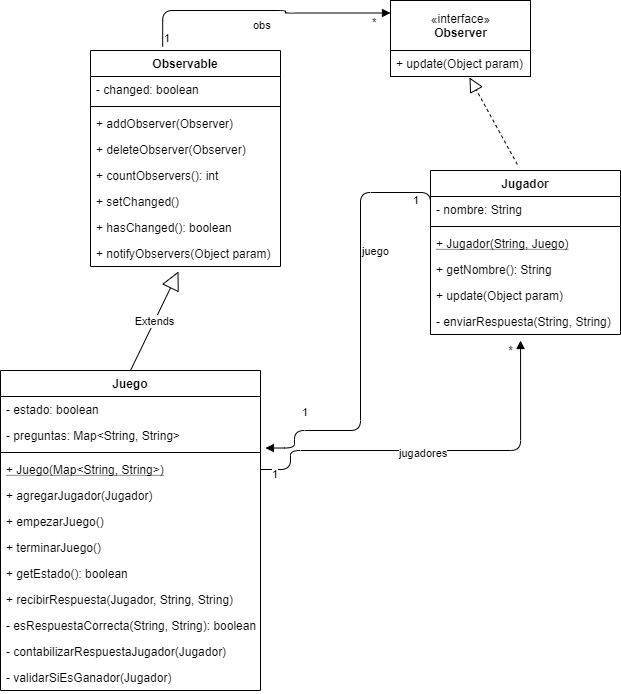

The diagram above was exported from draw.io. Its source (the exported page's mxGraphModel, read from the mxfile embedded in the PNG):
<mxGraphModel dx="1014" dy="462" grid="1" gridSize="10" guides="1" tooltips="1" connect="1" arrows="1" fold="1" page="1" pageScale="1" pageWidth="827" pageHeight="1169" math="0" shadow="0">
  <root>
    <mxCell id="WIyWlLk6GJQsqaUBKTNV-0" />
    <mxCell id="WIyWlLk6GJQsqaUBKTNV-1" parent="WIyWlLk6GJQsqaUBKTNV-0" />
    <mxCell id="VIzHY8JKkr_UEbalkoJO-12" value="«interface»&lt;br&gt;&lt;b&gt;Observer&lt;/b&gt;" style="html=1;" vertex="1" parent="WIyWlLk6GJQsqaUBKTNV-1">
      <mxGeometry x="420" y="30" width="140" height="50" as="geometry" />
    </mxCell>
    <mxCell id="VIzHY8JKkr_UEbalkoJO-13" value="+ update(Object param)" style="text;fillColor=none;align=left;verticalAlign=top;spacingLeft=4;spacingRight=4;overflow=hidden;rotatable=0;points=[[0,0.5],[1,0.5]];portConstraint=eastwest;strokeColor=#000000;" vertex="1" parent="WIyWlLk6GJQsqaUBKTNV-1">
      <mxGeometry x="420" y="80" width="140" height="26" as="geometry" />
    </mxCell>
    <mxCell id="VIzHY8JKkr_UEbalkoJO-18" value="Observable" style="swimlane;fontStyle=1;align=center;verticalAlign=top;childLayout=stackLayout;horizontal=1;startSize=26;horizontalStack=0;resizeParent=1;resizeParentMax=0;resizeLast=0;collapsible=1;marginBottom=0;strokeColor=#000000;" vertex="1" parent="WIyWlLk6GJQsqaUBKTNV-1">
      <mxGeometry x="120" y="80" width="190" height="216" as="geometry" />
    </mxCell>
    <mxCell id="VIzHY8JKkr_UEbalkoJO-19" value="- changed: boolean" style="text;strokeColor=none;fillColor=none;align=left;verticalAlign=top;spacingLeft=4;spacingRight=4;overflow=hidden;rotatable=0;points=[[0,0.5],[1,0.5]];portConstraint=eastwest;" vertex="1" parent="VIzHY8JKkr_UEbalkoJO-18">
      <mxGeometry y="26" width="190" height="26" as="geometry" />
    </mxCell>
    <mxCell id="VIzHY8JKkr_UEbalkoJO-20" value="" style="line;strokeWidth=1;fillColor=none;align=left;verticalAlign=middle;spacingTop=-1;spacingLeft=3;spacingRight=3;rotatable=0;labelPosition=right;points=[];portConstraint=eastwest;" vertex="1" parent="VIzHY8JKkr_UEbalkoJO-18">
      <mxGeometry y="52" width="190" height="8" as="geometry" />
    </mxCell>
    <mxCell id="VIzHY8JKkr_UEbalkoJO-21" value="+ addObserver(Observer)" style="text;strokeColor=none;fillColor=none;align=left;verticalAlign=top;spacingLeft=4;spacingRight=4;overflow=hidden;rotatable=0;points=[[0,0.5],[1,0.5]];portConstraint=eastwest;" vertex="1" parent="VIzHY8JKkr_UEbalkoJO-18">
      <mxGeometry y="60" width="190" height="26" as="geometry" />
    </mxCell>
    <mxCell id="VIzHY8JKkr_UEbalkoJO-37" value="+ deleteObserver(Observer)" style="text;strokeColor=none;fillColor=none;align=left;verticalAlign=top;spacingLeft=4;spacingRight=4;overflow=hidden;rotatable=0;points=[[0,0.5],[1,0.5]];portConstraint=eastwest;" vertex="1" parent="VIzHY8JKkr_UEbalkoJO-18">
      <mxGeometry y="86" width="190" height="26" as="geometry" />
    </mxCell>
    <mxCell id="VIzHY8JKkr_UEbalkoJO-38" value="+ countObservers(): int" style="text;strokeColor=none;fillColor=none;align=left;verticalAlign=top;spacingLeft=4;spacingRight=4;overflow=hidden;rotatable=0;points=[[0,0.5],[1,0.5]];portConstraint=eastwest;" vertex="1" parent="VIzHY8JKkr_UEbalkoJO-18">
      <mxGeometry y="112" width="190" height="26" as="geometry" />
    </mxCell>
    <mxCell id="VIzHY8JKkr_UEbalkoJO-39" value="+ setChanged()" style="text;strokeColor=none;fillColor=none;align=left;verticalAlign=top;spacingLeft=4;spacingRight=4;overflow=hidden;rotatable=0;points=[[0,0.5],[1,0.5]];portConstraint=eastwest;" vertex="1" parent="VIzHY8JKkr_UEbalkoJO-18">
      <mxGeometry y="138" width="190" height="26" as="geometry" />
    </mxCell>
    <mxCell id="VIzHY8JKkr_UEbalkoJO-40" value="+ hasChanged(): boolean" style="text;strokeColor=none;fillColor=none;align=left;verticalAlign=top;spacingLeft=4;spacingRight=4;overflow=hidden;rotatable=0;points=[[0,0.5],[1,0.5]];portConstraint=eastwest;" vertex="1" parent="VIzHY8JKkr_UEbalkoJO-18">
      <mxGeometry y="164" width="190" height="26" as="geometry" />
    </mxCell>
    <mxCell id="VIzHY8JKkr_UEbalkoJO-41" value="+ notifyObservers(Object param)" style="text;strokeColor=none;fillColor=none;align=left;verticalAlign=top;spacingLeft=4;spacingRight=4;overflow=hidden;rotatable=0;points=[[0,0.5],[1,0.5]];portConstraint=eastwest;" vertex="1" parent="VIzHY8JKkr_UEbalkoJO-18">
      <mxGeometry y="190" width="190" height="26" as="geometry" />
    </mxCell>
    <mxCell id="VIzHY8JKkr_UEbalkoJO-34" value="obs" style="endArrow=block;endFill=1;html=1;edgeStyle=orthogonalEdgeStyle;align=left;verticalAlign=top;entryX=0;entryY=0.25;entryDx=0;entryDy=0;exitX=0.38;exitY=-0.018;exitDx=0;exitDy=0;exitPerimeter=0;" edge="1" parent="WIyWlLk6GJQsqaUBKTNV-1" source="VIzHY8JKkr_UEbalkoJO-18" target="VIzHY8JKkr_UEbalkoJO-12">
      <mxGeometry x="-0.0589" y="-2" relative="1" as="geometry">
        <mxPoint x="190" y="43" as="sourcePoint" />
        <mxPoint x="370" y="43" as="targetPoint" />
        <Array as="points">
          <mxPoint x="192" y="40" />
          <mxPoint x="315" y="40" />
          <mxPoint x="315" y="42" />
        </Array>
        <mxPoint as="offset" />
      </mxGeometry>
    </mxCell>
    <mxCell id="VIzHY8JKkr_UEbalkoJO-35" value="1" style="edgeLabel;resizable=0;html=1;align=left;verticalAlign=bottom;" connectable="0" vertex="1" parent="VIzHY8JKkr_UEbalkoJO-34">
      <mxGeometry x="-1" relative="1" as="geometry" />
    </mxCell>
    <mxCell id="VIzHY8JKkr_UEbalkoJO-36" value="*" style="edgeLabel;resizable=0;html=1;align=left;verticalAlign=bottom;" connectable="0" vertex="1" parent="WIyWlLk6GJQsqaUBKTNV-1">
      <mxGeometry x="400" y="60" as="geometry" />
    </mxCell>
    <mxCell id="VIzHY8JKkr_UEbalkoJO-42" value="Extends" style="endArrow=block;endSize=16;endFill=0;html=1;exitX=0.5;exitY=0;exitDx=0;exitDy=0;entryX=0.463;entryY=1.192;entryDx=0;entryDy=0;entryPerimeter=0;" edge="1" parent="WIyWlLk6GJQsqaUBKTNV-1" source="VIzHY8JKkr_UEbalkoJO-117" target="VIzHY8JKkr_UEbalkoJO-41">
      <mxGeometry width="160" relative="1" as="geometry">
        <mxPoint x="230.46000000000004" y="397.794" as="sourcePoint" />
        <mxPoint x="380" y="280" as="targetPoint" />
      </mxGeometry>
    </mxCell>
    <mxCell id="VIzHY8JKkr_UEbalkoJO-56" value="" style="endArrow=block;dashed=1;endFill=0;endSize=12;html=1;entryX=0.564;entryY=1.038;entryDx=0;entryDy=0;entryPerimeter=0;exitX=0.457;exitY=-0.037;exitDx=0;exitDy=0;exitPerimeter=0;" edge="1" parent="WIyWlLk6GJQsqaUBKTNV-1" source="VIzHY8JKkr_UEbalkoJO-109" target="VIzHY8JKkr_UEbalkoJO-13">
      <mxGeometry width="160" relative="1" as="geometry">
        <mxPoint x="532.7399999999998" y="189.9999999999999" as="sourcePoint" />
        <mxPoint x="380" y="280" as="targetPoint" />
      </mxGeometry>
    </mxCell>
    <mxCell id="VIzHY8JKkr_UEbalkoJO-57" value="juego" style="endArrow=block;endFill=1;html=1;edgeStyle=orthogonalEdgeStyle;align=left;verticalAlign=top;exitX=0;exitY=0.25;exitDx=0;exitDy=0;entryX=1.019;entryY=0.982;entryDx=0;entryDy=0;entryPerimeter=0;" edge="1" parent="WIyWlLk6GJQsqaUBKTNV-1" source="VIzHY8JKkr_UEbalkoJO-109" target="VIzHY8JKkr_UEbalkoJO-118">
      <mxGeometry x="-0.3869" relative="1" as="geometry">
        <mxPoint x="449.03999999999996" y="220.99199999999996" as="sourcePoint" />
        <mxPoint x="360" y="460" as="targetPoint" />
        <Array as="points">
          <mxPoint x="460" y="222" />
          <mxPoint x="390" y="222" />
          <mxPoint x="390" y="460" />
          <mxPoint x="324" y="460" />
        </Array>
        <mxPoint as="offset" />
      </mxGeometry>
    </mxCell>
    <mxCell id="VIzHY8JKkr_UEbalkoJO-58" value="1" style="edgeLabel;resizable=0;html=1;align=left;verticalAlign=bottom;" connectable="0" vertex="1" parent="VIzHY8JKkr_UEbalkoJO-57">
      <mxGeometry x="-1" relative="1" as="geometry">
        <mxPoint x="-19.04" y="-2.99" as="offset" />
      </mxGeometry>
    </mxCell>
    <mxCell id="VIzHY8JKkr_UEbalkoJO-59" value="1" style="edgeLabel;resizable=0;html=1;align=left;verticalAlign=bottom;" connectable="0" vertex="1" parent="WIyWlLk6GJQsqaUBKTNV-1">
      <mxGeometry x="330" y="450.002" as="geometry" />
    </mxCell>
    <mxCell id="VIzHY8JKkr_UEbalkoJO-109" value="Jugador" style="swimlane;fontStyle=1;align=center;verticalAlign=top;childLayout=stackLayout;horizontal=1;startSize=26;horizontalStack=0;resizeParent=1;resizeParentMax=0;resizeLast=0;collapsible=1;marginBottom=0;strokeColor=#000000;" vertex="1" parent="WIyWlLk6GJQsqaUBKTNV-1">
      <mxGeometry x="460" y="200" width="190" height="164" as="geometry" />
    </mxCell>
    <mxCell id="VIzHY8JKkr_UEbalkoJO-110" value="- nombre: String" style="text;strokeColor=none;fillColor=none;align=left;verticalAlign=top;spacingLeft=4;spacingRight=4;overflow=hidden;rotatable=0;points=[[0,0.5],[1,0.5]];portConstraint=eastwest;" vertex="1" parent="VIzHY8JKkr_UEbalkoJO-109">
      <mxGeometry y="26" width="190" height="26" as="geometry" />
    </mxCell>
    <mxCell id="VIzHY8JKkr_UEbalkoJO-111" value="" style="line;strokeWidth=1;fillColor=none;align=left;verticalAlign=middle;spacingTop=-1;spacingLeft=3;spacingRight=3;rotatable=0;labelPosition=right;points=[];portConstraint=eastwest;" vertex="1" parent="VIzHY8JKkr_UEbalkoJO-109">
      <mxGeometry y="52" width="190" height="8" as="geometry" />
    </mxCell>
    <mxCell id="VIzHY8JKkr_UEbalkoJO-116" value="+ Jugador(String, Juego)" style="text;strokeColor=none;fillColor=none;align=left;verticalAlign=top;spacingLeft=4;spacingRight=4;overflow=hidden;rotatable=0;points=[[0,0.5],[1,0.5]];portConstraint=eastwest;fontStyle=4" vertex="1" parent="VIzHY8JKkr_UEbalkoJO-109">
      <mxGeometry y="60" width="190" height="26" as="geometry" />
    </mxCell>
    <mxCell id="VIzHY8JKkr_UEbalkoJO-115" value="+ getNombre(): String" style="text;strokeColor=none;fillColor=none;align=left;verticalAlign=top;spacingLeft=4;spacingRight=4;overflow=hidden;rotatable=0;points=[[0,0.5],[1,0.5]];portConstraint=eastwest;" vertex="1" parent="VIzHY8JKkr_UEbalkoJO-109">
      <mxGeometry y="86" width="190" height="26" as="geometry" />
    </mxCell>
    <mxCell id="VIzHY8JKkr_UEbalkoJO-114" value="+ update(Object param)" style="text;strokeColor=none;fillColor=none;align=left;verticalAlign=top;spacingLeft=4;spacingRight=4;overflow=hidden;rotatable=0;points=[[0,0.5],[1,0.5]];portConstraint=eastwest;" vertex="1" parent="VIzHY8JKkr_UEbalkoJO-109">
      <mxGeometry y="112" width="190" height="26" as="geometry" />
    </mxCell>
    <mxCell id="VIzHY8JKkr_UEbalkoJO-113" value="- enviarRespuesta(String, String)" style="text;strokeColor=none;fillColor=none;align=left;verticalAlign=top;spacingLeft=4;spacingRight=4;overflow=hidden;rotatable=0;points=[[0,0.5],[1,0.5]];portConstraint=eastwest;" vertex="1" parent="VIzHY8JKkr_UEbalkoJO-109">
      <mxGeometry y="138" width="190" height="26" as="geometry" />
    </mxCell>
    <mxCell id="VIzHY8JKkr_UEbalkoJO-117" value="Juego" style="swimlane;fontStyle=1;align=center;verticalAlign=top;childLayout=stackLayout;horizontal=1;startSize=26;horizontalStack=0;resizeParent=1;resizeParentMax=0;resizeLast=0;collapsible=1;marginBottom=0;strokeColor=#000000;" vertex="1" parent="WIyWlLk6GJQsqaUBKTNV-1">
      <mxGeometry x="30" y="400" width="260" height="320" as="geometry" />
    </mxCell>
    <mxCell id="VIzHY8JKkr_UEbalkoJO-127" value="- estado: boolean" style="text;strokeColor=none;fillColor=none;align=left;verticalAlign=top;spacingLeft=4;spacingRight=4;overflow=hidden;rotatable=0;points=[[0,0.5],[1,0.5]];portConstraint=eastwest;" vertex="1" parent="VIzHY8JKkr_UEbalkoJO-117">
      <mxGeometry y="26" width="260" height="26" as="geometry" />
    </mxCell>
    <mxCell id="VIzHY8JKkr_UEbalkoJO-118" value="- preguntas: Map&lt;String, String&gt;" style="text;strokeColor=none;fillColor=none;align=left;verticalAlign=top;spacingLeft=4;spacingRight=4;overflow=hidden;rotatable=0;points=[[0,0.5],[1,0.5]];portConstraint=eastwest;" vertex="1" parent="VIzHY8JKkr_UEbalkoJO-117">
      <mxGeometry y="52" width="260" height="26" as="geometry" />
    </mxCell>
    <mxCell id="VIzHY8JKkr_UEbalkoJO-119" value="" style="line;strokeWidth=1;fillColor=none;align=left;verticalAlign=middle;spacingTop=-1;spacingLeft=3;spacingRight=3;rotatable=0;labelPosition=right;points=[];portConstraint=eastwest;" vertex="1" parent="VIzHY8JKkr_UEbalkoJO-117">
      <mxGeometry y="78" width="260" height="8" as="geometry" />
    </mxCell>
    <mxCell id="VIzHY8JKkr_UEbalkoJO-120" value="+ Juego(Map&lt;String, String&gt;)" style="text;strokeColor=none;fillColor=none;align=left;verticalAlign=top;spacingLeft=4;spacingRight=4;overflow=hidden;rotatable=0;points=[[0,0.5],[1,0.5]];portConstraint=eastwest;fontStyle=4" vertex="1" parent="VIzHY8JKkr_UEbalkoJO-117">
      <mxGeometry y="86" width="260" height="26" as="geometry" />
    </mxCell>
    <mxCell id="VIzHY8JKkr_UEbalkoJO-121" value="+ agregarJugador(Jugador)" style="text;strokeColor=none;fillColor=none;align=left;verticalAlign=top;spacingLeft=4;spacingRight=4;overflow=hidden;rotatable=0;points=[[0,0.5],[1,0.5]];portConstraint=eastwest;" vertex="1" parent="VIzHY8JKkr_UEbalkoJO-117">
      <mxGeometry y="112" width="260" height="26" as="geometry" />
    </mxCell>
    <mxCell id="VIzHY8JKkr_UEbalkoJO-128" value="+ empezarJuego()" style="text;strokeColor=none;fillColor=none;align=left;verticalAlign=top;spacingLeft=4;spacingRight=4;overflow=hidden;rotatable=0;points=[[0,0.5],[1,0.5]];portConstraint=eastwest;" vertex="1" parent="VIzHY8JKkr_UEbalkoJO-117">
      <mxGeometry y="138" width="260" height="26" as="geometry" />
    </mxCell>
    <mxCell id="VIzHY8JKkr_UEbalkoJO-129" value="+ terminarJuego()" style="text;strokeColor=none;fillColor=none;align=left;verticalAlign=top;spacingLeft=4;spacingRight=4;overflow=hidden;rotatable=0;points=[[0,0.5],[1,0.5]];portConstraint=eastwest;" vertex="1" parent="VIzHY8JKkr_UEbalkoJO-117">
      <mxGeometry y="164" width="260" height="26" as="geometry" />
    </mxCell>
    <mxCell id="VIzHY8JKkr_UEbalkoJO-130" value="+ getEstado(): boolean" style="text;strokeColor=none;fillColor=none;align=left;verticalAlign=top;spacingLeft=4;spacingRight=4;overflow=hidden;rotatable=0;points=[[0,0.5],[1,0.5]];portConstraint=eastwest;" vertex="1" parent="VIzHY8JKkr_UEbalkoJO-117">
      <mxGeometry y="190" width="260" height="26" as="geometry" />
    </mxCell>
    <mxCell id="VIzHY8JKkr_UEbalkoJO-131" value="+ recibirRespuesta(Jugador, String, String)" style="text;strokeColor=none;fillColor=none;align=left;verticalAlign=top;spacingLeft=4;spacingRight=4;overflow=hidden;rotatable=0;points=[[0,0.5],[1,0.5]];portConstraint=eastwest;" vertex="1" parent="VIzHY8JKkr_UEbalkoJO-117">
      <mxGeometry y="216" width="260" height="26" as="geometry" />
    </mxCell>
    <mxCell id="VIzHY8JKkr_UEbalkoJO-132" value="- esRespuestaCorrecta(String, String): boolean" style="text;strokeColor=none;fillColor=none;align=left;verticalAlign=top;spacingLeft=4;spacingRight=4;overflow=hidden;rotatable=0;points=[[0,0.5],[1,0.5]];portConstraint=eastwest;" vertex="1" parent="VIzHY8JKkr_UEbalkoJO-117">
      <mxGeometry y="242" width="260" height="26" as="geometry" />
    </mxCell>
    <mxCell id="VIzHY8JKkr_UEbalkoJO-133" value="- contabilizarRespuestaJugador(Jugador)" style="text;strokeColor=none;fillColor=none;align=left;verticalAlign=top;spacingLeft=4;spacingRight=4;overflow=hidden;rotatable=0;points=[[0,0.5],[1,0.5]];portConstraint=eastwest;" vertex="1" parent="VIzHY8JKkr_UEbalkoJO-117">
      <mxGeometry y="268" width="260" height="26" as="geometry" />
    </mxCell>
    <mxCell id="VIzHY8JKkr_UEbalkoJO-122" value="- validarSiEsGanador(Jugador)" style="text;strokeColor=none;fillColor=none;align=left;verticalAlign=top;spacingLeft=4;spacingRight=4;overflow=hidden;rotatable=0;points=[[0,0.5],[1,0.5]];portConstraint=eastwest;" vertex="1" parent="VIzHY8JKkr_UEbalkoJO-117">
      <mxGeometry y="294" width="260" height="26" as="geometry" />
    </mxCell>
    <mxCell id="VIzHY8JKkr_UEbalkoJO-124" value="jugadores" style="endArrow=block;endFill=1;html=1;edgeStyle=orthogonalEdgeStyle;align=left;verticalAlign=top;entryX=0.474;entryY=1.231;entryDx=0;entryDy=0;entryPerimeter=0;exitX=1;exitY=0.5;exitDx=0;exitDy=0;" edge="1" parent="WIyWlLk6GJQsqaUBKTNV-1" source="VIzHY8JKkr_UEbalkoJO-120" target="VIzHY8JKkr_UEbalkoJO-113">
      <mxGeometry x="-0.2003" y="10" relative="1" as="geometry">
        <mxPoint x="360" y="480" as="sourcePoint" />
        <mxPoint x="520" y="480" as="targetPoint" />
        <Array as="points">
          <mxPoint x="320" y="480" />
          <mxPoint x="550" y="480" />
        </Array>
        <mxPoint as="offset" />
      </mxGeometry>
    </mxCell>
    <mxCell id="VIzHY8JKkr_UEbalkoJO-125" value="1" style="edgeLabel;resizable=0;html=1;align=left;verticalAlign=bottom;" connectable="0" vertex="1" parent="VIzHY8JKkr_UEbalkoJO-124">
      <mxGeometry x="-1" relative="1" as="geometry">
        <mxPoint x="10" y="13" as="offset" />
      </mxGeometry>
    </mxCell>
    <mxCell id="VIzHY8JKkr_UEbalkoJO-126" value="*" style="text;html=1;align=center;verticalAlign=middle;resizable=0;points=[];autosize=1;" vertex="1" parent="WIyWlLk6GJQsqaUBKTNV-1">
      <mxGeometry x="530" y="370" width="20" height="20" as="geometry" />
    </mxCell>
  </root>
</mxGraphModel>